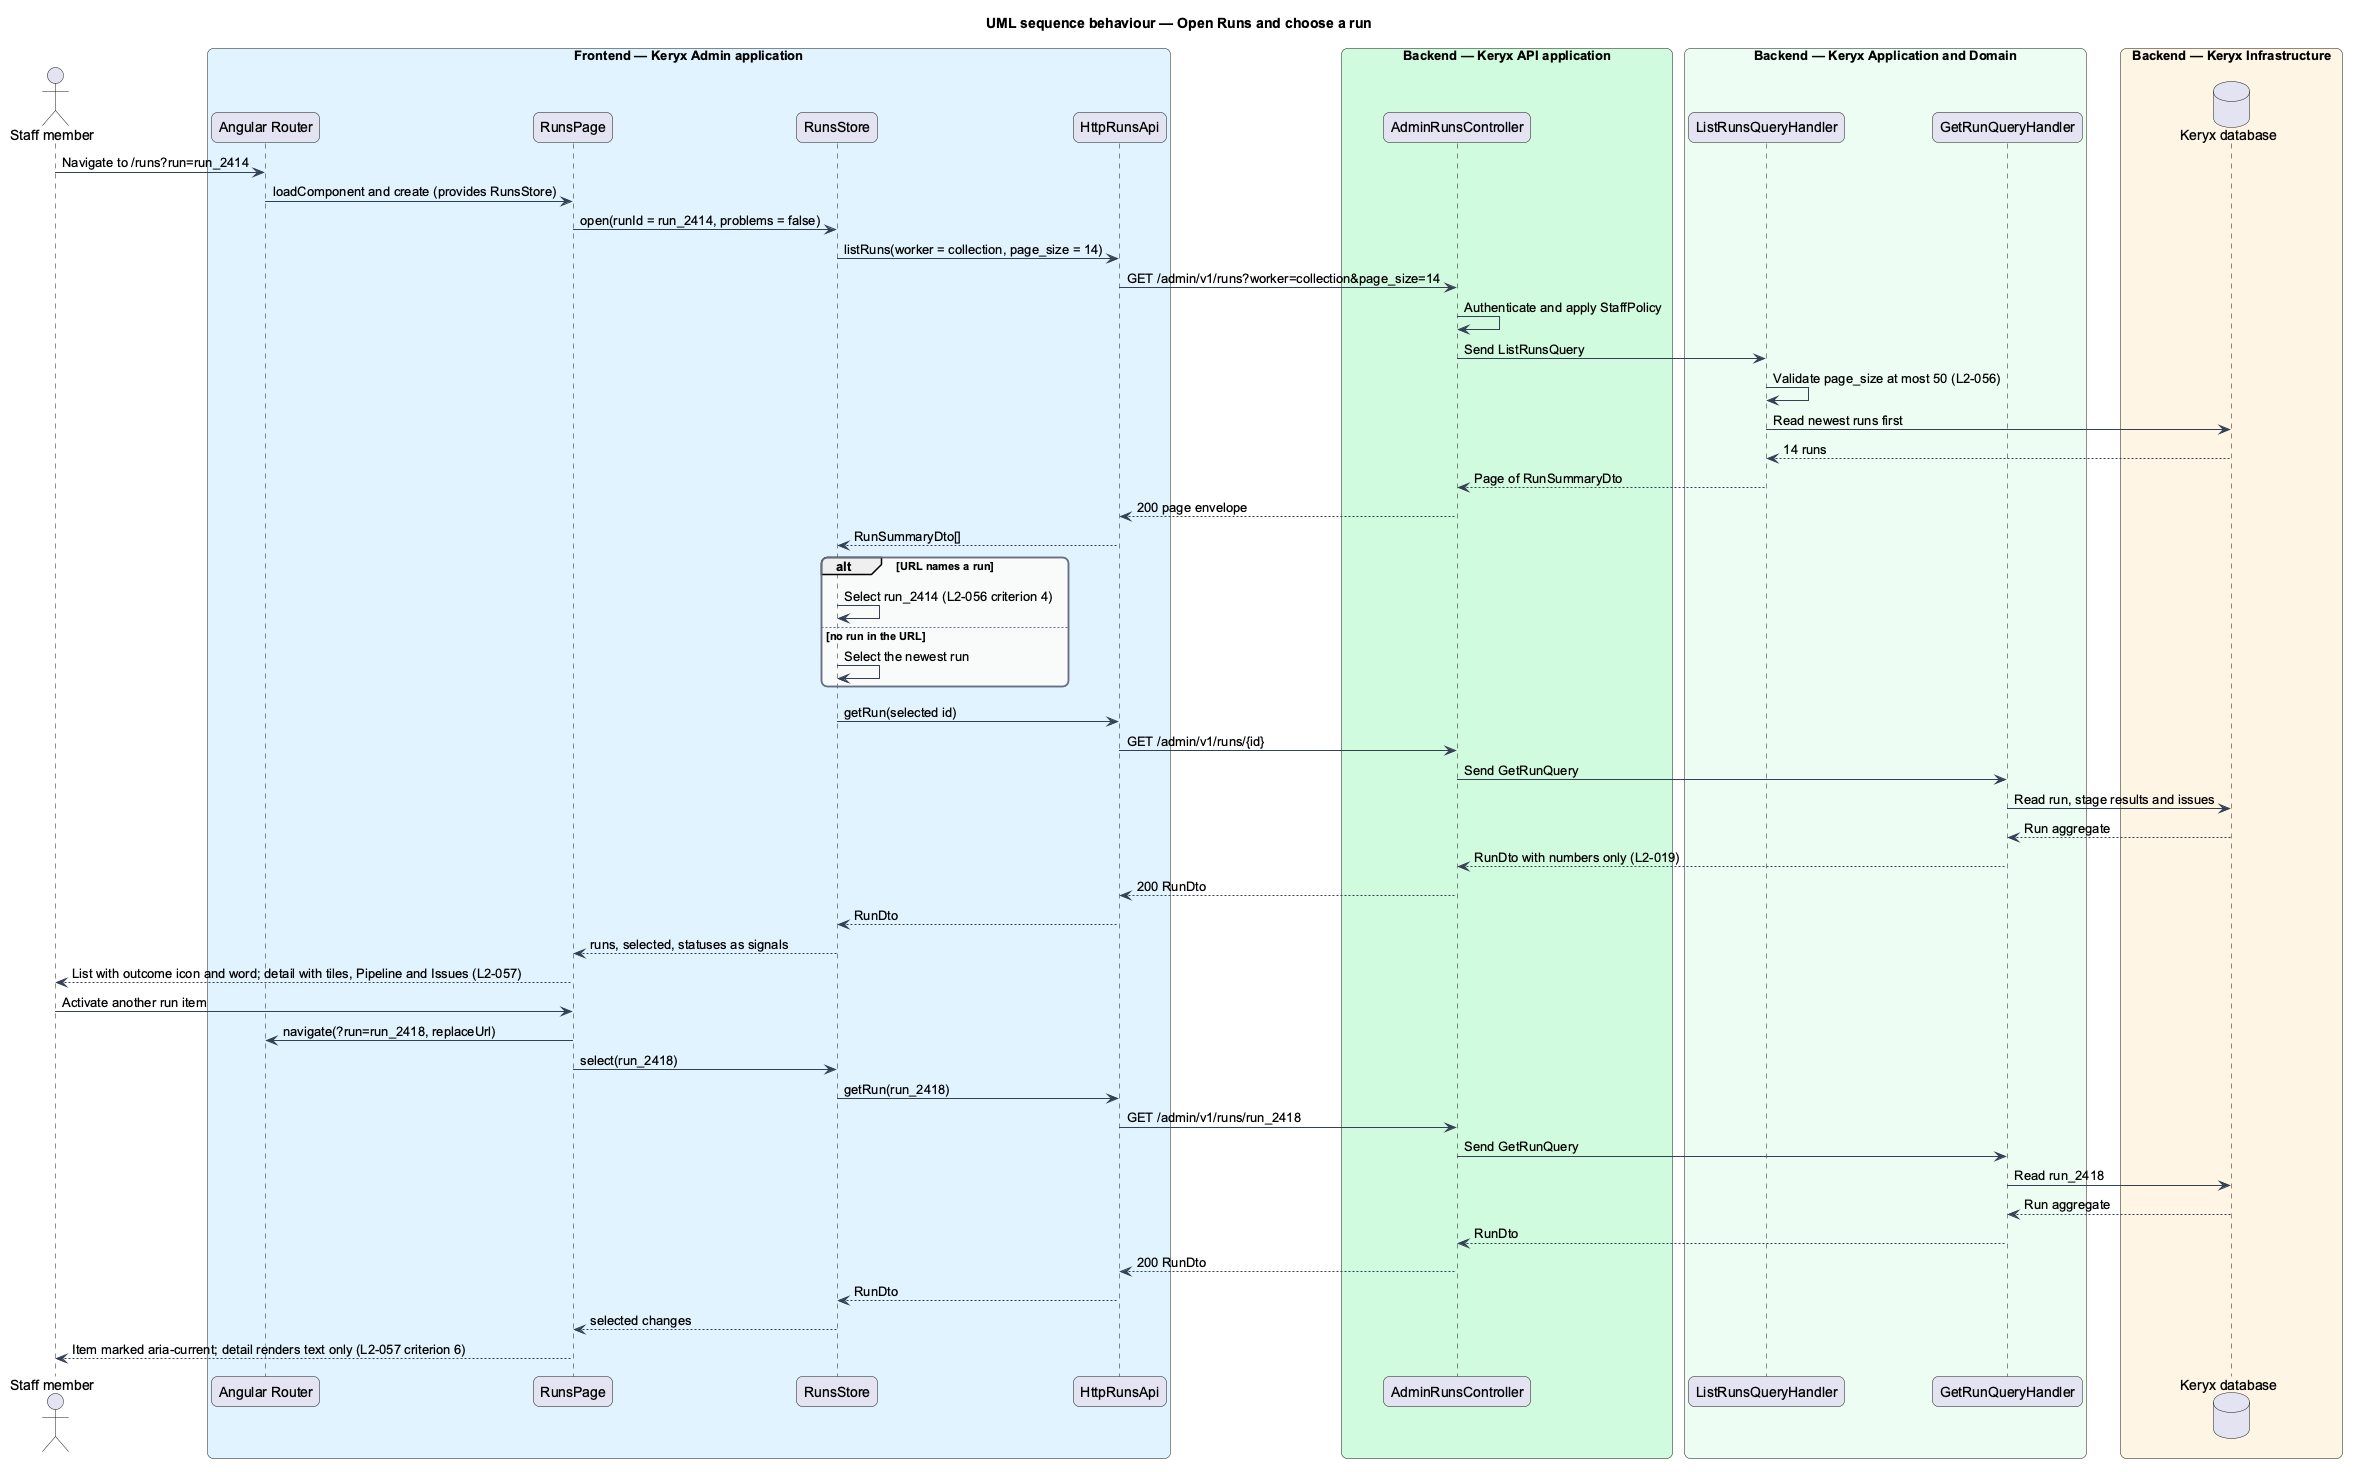

The diagram above was rendered by PlantUML. Its source (embedded in the PNG):
@startuml
title UML sequence behaviour — Open Runs and choose a run
skinparam backgroundColor #FFFFFF
skinparam shadowing false
skinparam roundcorner 12
skinparam defaultFontName Arial
skinparam ArrowColor #344054
skinparam rectangle {
  BorderColor #344054
  FontColor #101828
}
skinparam package {
  BorderColor #667085
  FontColor #101828
  BackgroundColor #F9FAFB
}
actor "Staff member" as actor
box "Frontend — Keryx Admin application" #E0F2FE
  participant "Angular Router" as router
  participant "RunsPage" as page
  participant "RunsStore" as store
  participant "HttpRunsApi" as client
end box
box "Backend — Keryx API application" #D1FADF
  participant "AdminRunsController" as controller
end box
box "Backend — Keryx Application and Domain" #ECFDF3
  participant "ListRunsQueryHandler" as listh
  participant "GetRunQueryHandler" as geth
end box
box "Backend — Keryx Infrastructure" #FFF4E5
  database "Keryx database" as db
end box
actor -> router : Navigate to /runs?run=run_2414
router -> page : loadComponent and create (provides RunsStore)
page -> store : open(runId = run_2414, problems = false)
store -> client : listRuns(worker = collection, page_size = 14)
client -> controller : GET /admin/v1/runs?worker=collection&page_size=14
controller -> controller : Authenticate and apply StaffPolicy
controller -> listh : Send ListRunsQuery
listh -> listh : Validate page_size at most 50 (L2-056)
listh -> db : Read newest runs first
db --> listh : 14 runs
listh --> controller : Page of RunSummaryDto
controller --> client : 200 page envelope
client --> store : RunSummaryDto[]
alt URL names a run
  store -> store : Select run_2414 (L2-056 criterion 4)
else no run in the URL
  store -> store : Select the newest run
end
store -> client : getRun(selected id)
client -> controller : GET /admin/v1/runs/{id}
controller -> geth : Send GetRunQuery
geth -> db : Read run, stage results and issues
db --> geth : Run aggregate
geth --> controller : RunDto with numbers only (L2-019)
controller --> client : 200 RunDto
client --> store : RunDto
store --> page : runs, selected, statuses as signals
page --> actor : List with outcome icon and word; detail with tiles, Pipeline and Issues (L2-057)
actor -> page : Activate another run item
page -> router : navigate(?run=run_2418, replaceUrl)
page -> store : select(run_2418)
store -> client : getRun(run_2418)
client -> controller : GET /admin/v1/runs/run_2418
controller -> geth : Send GetRunQuery
geth -> db : Read run_2418
db --> geth : Run aggregate
geth --> controller : RunDto
controller --> client : 200 RunDto
client --> store : RunDto
store --> page : selected changes
page --> actor : Item marked aria-current; detail renders text only (L2-057 criterion 6)
@enduml